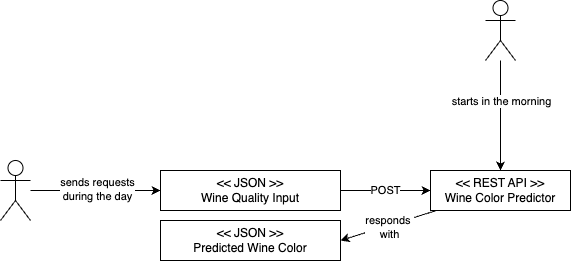

The diagram above was exported from draw.io. Its source (the exported page's mxGraphModel, read from the mxfile embedded in the PNG):
<mxGraphModel dx="1646" dy="1499" grid="1" gridSize="10" guides="1" tooltips="1" connect="1" arrows="1" fold="1" page="1" pageScale="1" pageWidth="827" pageHeight="1169" math="0" shadow="0">
  <root>
    <mxCell id="0" />
    <mxCell id="1" parent="0" />
    <mxCell id="28" value="" style="edgeStyle=none;html=1;" edge="1" parent="1" source="24" target="18">
      <mxGeometry relative="1" as="geometry" />
    </mxCell>
    <mxCell id="19" value="POST" style="edgeStyle=none;html=1;" parent="1" source="17" target="18" edge="1">
      <mxGeometry relative="1" as="geometry" />
    </mxCell>
    <mxCell id="17" value="&amp;lt;&amp;lt; JSON &amp;gt;&amp;gt;&lt;div&gt;&lt;span style=&quot;background-color: transparent;&quot;&gt;Wine Quality Input&lt;/span&gt;&lt;/div&gt;" style="rounded=0;whiteSpace=wrap;html=1;" parent="1" vertex="1">
      <mxGeometry x="20" y="130" width="180" height="40" as="geometry" />
    </mxCell>
    <mxCell id="22" style="edgeStyle=none;html=1;entryX=1;entryY=0.5;entryDx=0;entryDy=0;" parent="1" source="18" target="21" edge="1">
      <mxGeometry relative="1" as="geometry" />
    </mxCell>
    <mxCell id="38" value="responds&amp;nbsp;&lt;div&gt;with&lt;/div&gt;" style="edgeLabel;html=1;align=center;verticalAlign=middle;resizable=0;points=[];" vertex="1" connectable="0" parent="22">
      <mxGeometry x="-0.0102" y="2" relative="1" as="geometry">
        <mxPoint as="offset" />
      </mxGeometry>
    </mxCell>
    <mxCell id="18" value="&amp;lt;&amp;lt; REST API &amp;gt;&amp;gt;&lt;div&gt;Wine Color Predictor&lt;/div&gt;" style="rounded=0;whiteSpace=wrap;html=1;" parent="1" vertex="1">
      <mxGeometry x="290" y="130" width="140" height="40" as="geometry" />
    </mxCell>
    <mxCell id="21" value="&amp;lt;&amp;lt; JSON &amp;gt;&amp;gt;&lt;div&gt;Predicted Wine Color&lt;/div&gt;" style="rounded=0;whiteSpace=wrap;html=1;" parent="1" vertex="1">
      <mxGeometry x="20" y="180" width="180" height="40" as="geometry" />
    </mxCell>
    <mxCell id="26" style="edgeStyle=none;html=1;" edge="1" parent="1" source="24" target="18">
      <mxGeometry relative="1" as="geometry" />
    </mxCell>
    <mxCell id="31" value="starts in the morning" style="edgeLabel;html=1;align=center;verticalAlign=middle;resizable=0;points=[];" vertex="1" connectable="0" parent="26">
      <mxGeometry x="0.1682" y="1" relative="1" as="geometry">
        <mxPoint x="-1" y="-24" as="offset" />
      </mxGeometry>
    </mxCell>
    <mxCell id="24" value="" style="shape=umlActor;verticalLabelPosition=bottom;verticalAlign=top;html=1;outlineConnect=0;" vertex="1" parent="1">
      <mxGeometry x="345" y="-40" width="30" height="60" as="geometry" />
    </mxCell>
    <mxCell id="36" style="edgeStyle=none;html=1;" edge="1" parent="1" source="35" target="17">
      <mxGeometry relative="1" as="geometry" />
    </mxCell>
    <mxCell id="37" value="sends requests&lt;div&gt;during the day&lt;/div&gt;" style="edgeLabel;html=1;align=center;verticalAlign=middle;resizable=0;points=[];" vertex="1" connectable="0" parent="36">
      <mxGeometry x="0.0187" y="2" relative="1" as="geometry">
        <mxPoint as="offset" />
      </mxGeometry>
    </mxCell>
    <mxCell id="35" value="" style="shape=umlActor;verticalLabelPosition=bottom;verticalAlign=top;html=1;outlineConnect=0;" vertex="1" parent="1">
      <mxGeometry x="-140" y="120" width="30" height="60" as="geometry" />
    </mxCell>
  </root>
</mxGraphModel>